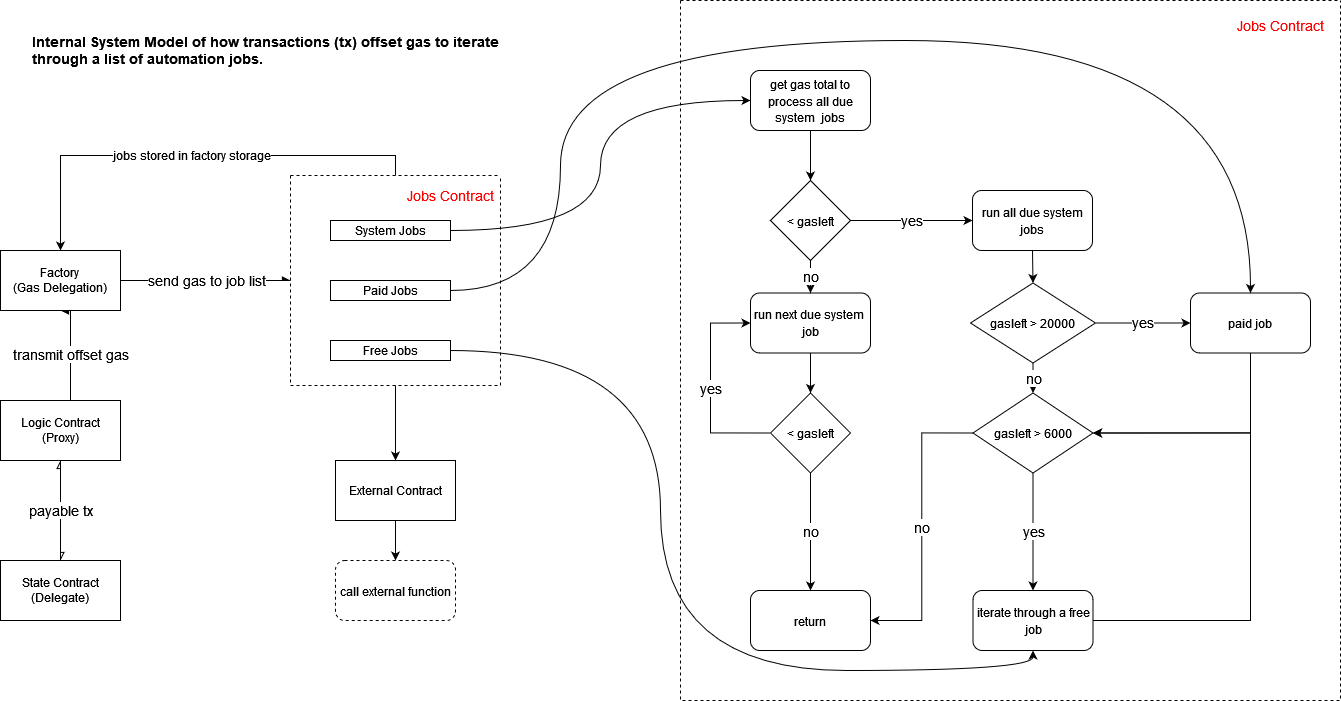

The diagram above was exported from draw.io. Its source (the exported page's mxGraphModel, read from the mxfile embedded in the PNG):
<mxGraphModel dx="1740" dy="1066" grid="1" gridSize="10" guides="1" tooltips="1" connect="1" arrows="1" fold="1" page="1" pageScale="1" pageWidth="850" pageHeight="1100" math="0" shadow="0">
  <root>
    <mxCell id="0" />
    <mxCell id="1" parent="0" />
    <mxCell id="DcJpeOVkso_X0u59leY8-64" value="" style="swimlane;startSize=0;fontSize=14;fontColor=#000000;dashed=1;" vertex="1" parent="1">
      <mxGeometry x="960" y="80" width="660" height="700" as="geometry" />
    </mxCell>
    <mxCell id="DcJpeOVkso_X0u59leY8-30" value="&lt;font style=&quot;font-size: 12px;&quot;&gt;get gas total to process all due system&amp;nbsp; jobs&lt;/font&gt;" style="rounded=1;whiteSpace=wrap;html=1;fontSize=14;fontColor=#000000;" vertex="1" parent="DcJpeOVkso_X0u59leY8-64">
      <mxGeometry x="70" y="70" width="120" height="60" as="geometry" />
    </mxCell>
    <mxCell id="DcJpeOVkso_X0u59leY8-31" value="&lt;font style=&quot;font-size: 12px;&quot;&gt;&amp;lt; gasleft&lt;/font&gt;" style="rhombus;whiteSpace=wrap;html=1;fontSize=14;fontColor=#000000;" vertex="1" parent="DcJpeOVkso_X0u59leY8-64">
      <mxGeometry x="90" y="180" width="80" height="80" as="geometry" />
    </mxCell>
    <mxCell id="DcJpeOVkso_X0u59leY8-32" style="edgeStyle=orthogonalEdgeStyle;curved=1;rounded=0;sketch=0;orthogonalLoop=1;jettySize=auto;html=1;exitX=0.5;exitY=1;exitDx=0;exitDy=0;entryX=0.5;entryY=0;entryDx=0;entryDy=0;fontSize=14;fontColor=#000000;endArrow=classic;endFill=1;" edge="1" parent="DcJpeOVkso_X0u59leY8-64" source="DcJpeOVkso_X0u59leY8-30" target="DcJpeOVkso_X0u59leY8-31">
      <mxGeometry relative="1" as="geometry" />
    </mxCell>
    <mxCell id="DcJpeOVkso_X0u59leY8-33" value="&lt;font style=&quot;font-size: 12px;&quot;&gt;run all due system jobs&lt;/font&gt;" style="rounded=1;whiteSpace=wrap;html=1;fontSize=14;fontColor=#000000;" vertex="1" parent="DcJpeOVkso_X0u59leY8-64">
      <mxGeometry x="292" y="190" width="120" height="60" as="geometry" />
    </mxCell>
    <mxCell id="DcJpeOVkso_X0u59leY8-37" value="yes" style="edgeStyle=orthogonalEdgeStyle;rounded=0;sketch=0;orthogonalLoop=1;jettySize=auto;html=1;exitX=1;exitY=0.5;exitDx=0;exitDy=0;entryX=0;entryY=0.5;entryDx=0;entryDy=0;fontSize=14;fontColor=#000000;endArrow=classic;endFill=1;" edge="1" parent="DcJpeOVkso_X0u59leY8-64" source="DcJpeOVkso_X0u59leY8-31" target="DcJpeOVkso_X0u59leY8-33">
      <mxGeometry relative="1" as="geometry" />
    </mxCell>
    <mxCell id="DcJpeOVkso_X0u59leY8-34" value="&lt;font style=&quot;font-size: 12px;&quot;&gt;run next due system&amp;nbsp; job&lt;/font&gt;" style="rounded=1;whiteSpace=wrap;html=1;fontSize=14;fontColor=#000000;" vertex="1" parent="DcJpeOVkso_X0u59leY8-64">
      <mxGeometry x="70" y="292.5" width="120" height="60" as="geometry" />
    </mxCell>
    <mxCell id="DcJpeOVkso_X0u59leY8-39" value="no" style="edgeStyle=orthogonalEdgeStyle;rounded=0;sketch=0;orthogonalLoop=1;jettySize=auto;html=1;exitX=0.5;exitY=1;exitDx=0;exitDy=0;entryX=0.5;entryY=0;entryDx=0;entryDy=0;fontSize=14;fontColor=#000000;endArrow=classic;endFill=1;" edge="1" parent="DcJpeOVkso_X0u59leY8-64" source="DcJpeOVkso_X0u59leY8-31" target="DcJpeOVkso_X0u59leY8-34">
      <mxGeometry relative="1" as="geometry" />
    </mxCell>
    <mxCell id="DcJpeOVkso_X0u59leY8-42" value="yes" style="edgeStyle=orthogonalEdgeStyle;rounded=0;sketch=0;orthogonalLoop=1;jettySize=auto;html=1;exitX=0;exitY=0.5;exitDx=0;exitDy=0;entryX=0;entryY=0.5;entryDx=0;entryDy=0;fontSize=14;fontColor=#000000;endArrow=classic;endFill=1;" edge="1" parent="DcJpeOVkso_X0u59leY8-64" source="DcJpeOVkso_X0u59leY8-38" target="DcJpeOVkso_X0u59leY8-34">
      <mxGeometry relative="1" as="geometry">
        <Array as="points">
          <mxPoint x="30" y="432.5" />
          <mxPoint x="30" y="322.5" />
        </Array>
      </mxGeometry>
    </mxCell>
    <mxCell id="DcJpeOVkso_X0u59leY8-38" value="&lt;font style=&quot;font-size: 12px;&quot;&gt;&amp;lt; gasleft&lt;/font&gt;" style="rhombus;whiteSpace=wrap;html=1;fontSize=14;fontColor=#000000;" vertex="1" parent="DcJpeOVkso_X0u59leY8-64">
      <mxGeometry x="90" y="392.5" width="80" height="80" as="geometry" />
    </mxCell>
    <mxCell id="DcJpeOVkso_X0u59leY8-40" style="edgeStyle=orthogonalEdgeStyle;rounded=0;sketch=0;orthogonalLoop=1;jettySize=auto;html=1;exitX=0.5;exitY=1;exitDx=0;exitDy=0;entryX=0.5;entryY=0;entryDx=0;entryDy=0;fontSize=14;fontColor=#000000;endArrow=classic;endFill=1;" edge="1" parent="DcJpeOVkso_X0u59leY8-64" source="DcJpeOVkso_X0u59leY8-34" target="DcJpeOVkso_X0u59leY8-38">
      <mxGeometry relative="1" as="geometry" />
    </mxCell>
    <mxCell id="DcJpeOVkso_X0u59leY8-41" value="&lt;font style=&quot;font-size: 12px;&quot;&gt;return&lt;/font&gt;" style="rounded=1;whiteSpace=wrap;html=1;fontSize=14;fontColor=#000000;" vertex="1" parent="DcJpeOVkso_X0u59leY8-64">
      <mxGeometry x="70" y="590" width="120" height="60" as="geometry" />
    </mxCell>
    <mxCell id="DcJpeOVkso_X0u59leY8-43" value="no" style="edgeStyle=orthogonalEdgeStyle;rounded=0;sketch=0;orthogonalLoop=1;jettySize=auto;html=1;exitX=0.5;exitY=1;exitDx=0;exitDy=0;fontSize=14;fontColor=#000000;endArrow=classic;endFill=1;" edge="1" parent="DcJpeOVkso_X0u59leY8-64" source="DcJpeOVkso_X0u59leY8-38" target="DcJpeOVkso_X0u59leY8-41">
      <mxGeometry relative="1" as="geometry" />
    </mxCell>
    <mxCell id="DcJpeOVkso_X0u59leY8-47" value="&lt;font style=&quot;font-size: 12px;&quot;&gt;paid job&lt;/font&gt;" style="rounded=1;whiteSpace=wrap;html=1;fontSize=14;fontColor=#000000;" vertex="1" parent="DcJpeOVkso_X0u59leY8-64">
      <mxGeometry x="510" y="292.5" width="120" height="60" as="geometry" />
    </mxCell>
    <mxCell id="DcJpeOVkso_X0u59leY8-53" value="yes" style="edgeStyle=orthogonalEdgeStyle;rounded=0;sketch=0;orthogonalLoop=1;jettySize=auto;html=1;exitX=1;exitY=0.5;exitDx=0;exitDy=0;entryX=0;entryY=0.5;entryDx=0;entryDy=0;fontSize=14;fontColor=#000000;endArrow=classic;endFill=1;" edge="1" parent="DcJpeOVkso_X0u59leY8-64" source="DcJpeOVkso_X0u59leY8-49" target="DcJpeOVkso_X0u59leY8-47">
      <mxGeometry relative="1" as="geometry" />
    </mxCell>
    <mxCell id="DcJpeOVkso_X0u59leY8-49" value="&lt;font style=&quot;font-size: 12px;&quot;&gt;gasleft &amp;gt; 20000&lt;/font&gt;" style="rhombus;whiteSpace=wrap;html=1;fontSize=14;fontColor=#000000;" vertex="1" parent="DcJpeOVkso_X0u59leY8-64">
      <mxGeometry x="290" y="282.5" width="125" height="80" as="geometry" />
    </mxCell>
    <mxCell id="DcJpeOVkso_X0u59leY8-54" style="edgeStyle=orthogonalEdgeStyle;rounded=0;sketch=0;orthogonalLoop=1;jettySize=auto;html=1;exitX=0.5;exitY=1;exitDx=0;exitDy=0;entryX=0.5;entryY=0;entryDx=0;entryDy=0;fontSize=14;fontColor=#000000;endArrow=classic;endFill=1;" edge="1" parent="DcJpeOVkso_X0u59leY8-64" source="DcJpeOVkso_X0u59leY8-33" target="DcJpeOVkso_X0u59leY8-49">
      <mxGeometry relative="1" as="geometry" />
    </mxCell>
    <mxCell id="DcJpeOVkso_X0u59leY8-62" value="no" style="edgeStyle=orthogonalEdgeStyle;rounded=0;sketch=0;orthogonalLoop=1;jettySize=auto;html=1;exitX=0;exitY=0.5;exitDx=0;exitDy=0;entryX=1;entryY=0.5;entryDx=0;entryDy=0;fontSize=14;fontColor=#000000;endArrow=classic;endFill=1;" edge="1" parent="DcJpeOVkso_X0u59leY8-64" source="DcJpeOVkso_X0u59leY8-55" target="DcJpeOVkso_X0u59leY8-41">
      <mxGeometry relative="1" as="geometry" />
    </mxCell>
    <mxCell id="DcJpeOVkso_X0u59leY8-55" value="&lt;font style=&quot;font-size: 12px;&quot;&gt;gasleft &amp;gt; 6000&lt;/font&gt;" style="rhombus;whiteSpace=wrap;html=1;fontSize=14;fontColor=#000000;" vertex="1" parent="DcJpeOVkso_X0u59leY8-64">
      <mxGeometry x="292.5" y="392.5" width="120" height="80" as="geometry" />
    </mxCell>
    <mxCell id="DcJpeOVkso_X0u59leY8-57" style="edgeStyle=orthogonalEdgeStyle;rounded=0;sketch=0;orthogonalLoop=1;jettySize=auto;html=1;exitX=0.5;exitY=1;exitDx=0;exitDy=0;entryX=1;entryY=0.5;entryDx=0;entryDy=0;fontSize=14;fontColor=#000000;endArrow=classic;endFill=1;" edge="1" parent="DcJpeOVkso_X0u59leY8-64" source="DcJpeOVkso_X0u59leY8-47" target="DcJpeOVkso_X0u59leY8-55">
      <mxGeometry relative="1" as="geometry" />
    </mxCell>
    <mxCell id="DcJpeOVkso_X0u59leY8-56" value="no" style="edgeStyle=orthogonalEdgeStyle;rounded=0;sketch=0;orthogonalLoop=1;jettySize=auto;html=1;exitX=0.5;exitY=1;exitDx=0;exitDy=0;entryX=0.5;entryY=0;entryDx=0;entryDy=0;fontSize=14;fontColor=#000000;endArrow=classic;endFill=1;" edge="1" parent="DcJpeOVkso_X0u59leY8-64" source="DcJpeOVkso_X0u59leY8-49" target="DcJpeOVkso_X0u59leY8-55">
      <mxGeometry relative="1" as="geometry" />
    </mxCell>
    <mxCell id="DcJpeOVkso_X0u59leY8-61" style="edgeStyle=orthogonalEdgeStyle;rounded=0;sketch=0;orthogonalLoop=1;jettySize=auto;html=1;exitX=1;exitY=0.5;exitDx=0;exitDy=0;entryX=1;entryY=0.5;entryDx=0;entryDy=0;fontSize=14;fontColor=#000000;endArrow=classic;endFill=1;" edge="1" parent="DcJpeOVkso_X0u59leY8-64" source="DcJpeOVkso_X0u59leY8-58" target="DcJpeOVkso_X0u59leY8-55">
      <mxGeometry relative="1" as="geometry">
        <Array as="points">
          <mxPoint x="570" y="620" />
          <mxPoint x="570" y="432" />
        </Array>
      </mxGeometry>
    </mxCell>
    <mxCell id="DcJpeOVkso_X0u59leY8-58" value="&lt;font style=&quot;font-size: 12px;&quot;&gt;iterate through a free job&lt;/font&gt;" style="rounded=1;whiteSpace=wrap;html=1;fontSize=14;fontColor=#000000;" vertex="1" parent="DcJpeOVkso_X0u59leY8-64">
      <mxGeometry x="292.5" y="590" width="120" height="60" as="geometry" />
    </mxCell>
    <mxCell id="DcJpeOVkso_X0u59leY8-59" value="yes" style="edgeStyle=orthogonalEdgeStyle;rounded=0;sketch=0;orthogonalLoop=1;jettySize=auto;html=1;exitX=0.5;exitY=1;exitDx=0;exitDy=0;entryX=0.5;entryY=0;entryDx=0;entryDy=0;fontSize=14;fontColor=#000000;endArrow=classic;endFill=1;" edge="1" parent="DcJpeOVkso_X0u59leY8-64" source="DcJpeOVkso_X0u59leY8-55" target="DcJpeOVkso_X0u59leY8-58">
      <mxGeometry relative="1" as="geometry" />
    </mxCell>
    <mxCell id="DcJpeOVkso_X0u59leY8-70" value="&lt;font style=&quot;font-size: 14px;&quot; color=&quot;#ff0000&quot;&gt;Jobs Contract&lt;/font&gt;" style="text;html=1;strokeColor=none;fillColor=none;align=center;verticalAlign=middle;whiteSpace=wrap;rounded=0;" vertex="1" parent="DcJpeOVkso_X0u59leY8-64">
      <mxGeometry x="550" y="10" width="100" height="30" as="geometry" />
    </mxCell>
    <mxCell id="DcJpeOVkso_X0u59leY8-74" style="edgeStyle=none;rounded=0;sketch=0;orthogonalLoop=1;jettySize=auto;html=1;exitX=0.5;exitY=0;exitDx=0;exitDy=0;entryX=0.5;entryY=1;entryDx=0;entryDy=0;fontSize=14;fontColor=#000000;endArrow=async;endFill=0;" edge="1" parent="1" source="DcJpeOVkso_X0u59leY8-1" target="DcJpeOVkso_X0u59leY8-2">
      <mxGeometry relative="1" as="geometry" />
    </mxCell>
    <mxCell id="DcJpeOVkso_X0u59leY8-1" value="&lt;div&gt;State Contract&lt;/div&gt;(Delegate)" style="rounded=0;whiteSpace=wrap;html=1;" vertex="1" parent="1">
      <mxGeometry x="280" y="640" width="120" height="60" as="geometry" />
    </mxCell>
    <mxCell id="DcJpeOVkso_X0u59leY8-14" value="&lt;font style=&quot;font-size: 14px;&quot;&gt;transmit offset gas&lt;/font&gt;" style="edgeStyle=orthogonalEdgeStyle;rounded=0;sketch=0;orthogonalLoop=1;jettySize=auto;html=1;exitX=0.5;exitY=0;exitDx=0;exitDy=0;entryX=0.5;entryY=1;entryDx=0;entryDy=0;endArrow=async;endFill=1;" edge="1" parent="1" source="DcJpeOVkso_X0u59leY8-2" target="DcJpeOVkso_X0u59leY8-4">
      <mxGeometry relative="1" as="geometry">
        <Array as="points">
          <mxPoint x="350" y="480" />
          <mxPoint x="350" y="390" />
        </Array>
      </mxGeometry>
    </mxCell>
    <mxCell id="DcJpeOVkso_X0u59leY8-75" value="&lt;font style=&quot;font-size: 14px;&quot;&gt;payable tx&lt;/font&gt;" style="edgeStyle=none;rounded=0;sketch=0;orthogonalLoop=1;jettySize=auto;html=1;exitX=0.5;exitY=1;exitDx=0;exitDy=0;entryX=0.5;entryY=0;entryDx=0;entryDy=0;fontSize=14;fontColor=#000000;endArrow=async;endFill=0;" edge="1" parent="1" source="DcJpeOVkso_X0u59leY8-2" target="DcJpeOVkso_X0u59leY8-1">
      <mxGeometry relative="1" as="geometry" />
    </mxCell>
    <mxCell id="DcJpeOVkso_X0u59leY8-2" value="&lt;div&gt;Logic Contract&lt;/div&gt;(Proxy)" style="rounded=0;whiteSpace=wrap;html=1;" vertex="1" parent="1">
      <mxGeometry x="280" y="480" width="120" height="60" as="geometry" />
    </mxCell>
    <mxCell id="DcJpeOVkso_X0u59leY8-73" style="edgeStyle=none;rounded=0;sketch=0;orthogonalLoop=1;jettySize=auto;html=1;exitX=0.5;exitY=1;exitDx=0;exitDy=0;entryX=0.5;entryY=0;entryDx=0;entryDy=0;fontSize=14;fontColor=#000000;endArrow=classic;endFill=1;" edge="1" parent="1" source="DcJpeOVkso_X0u59leY8-3" target="DcJpeOVkso_X0u59leY8-72">
      <mxGeometry relative="1" as="geometry" />
    </mxCell>
    <mxCell id="DcJpeOVkso_X0u59leY8-3" value="External Contract" style="rounded=0;whiteSpace=wrap;html=1;" vertex="1" parent="1">
      <mxGeometry x="615" y="540" width="120" height="60" as="geometry" />
    </mxCell>
    <mxCell id="DcJpeOVkso_X0u59leY8-17" value="&lt;font style=&quot;font-size: 14px;&quot;&gt;send gas to job list&lt;/font&gt;" style="edgeStyle=orthogonalEdgeStyle;rounded=0;sketch=0;orthogonalLoop=1;jettySize=auto;html=1;exitX=1;exitY=0.5;exitDx=0;exitDy=0;endArrow=async;endFill=1;" edge="1" parent="1" source="DcJpeOVkso_X0u59leY8-4" target="DcJpeOVkso_X0u59leY8-16">
      <mxGeometry relative="1" as="geometry" />
    </mxCell>
    <mxCell id="DcJpeOVkso_X0u59leY8-4" value="Factory&lt;br&gt;&lt;div&gt;(Gas Delegation)&lt;/div&gt;" style="rounded=0;whiteSpace=wrap;html=1;" vertex="1" parent="1">
      <mxGeometry x="280" y="330" width="120" height="60" as="geometry" />
    </mxCell>
    <mxCell id="DcJpeOVkso_X0u59leY8-65" style="edgeStyle=orthogonalEdgeStyle;rounded=0;sketch=0;orthogonalLoop=1;jettySize=auto;html=1;exitX=1;exitY=0.5;exitDx=0;exitDy=0;entryX=0;entryY=0.5;entryDx=0;entryDy=0;fontSize=14;fontColor=#000000;endArrow=classic;endFill=1;curved=1;" edge="1" parent="1" source="DcJpeOVkso_X0u59leY8-5" target="DcJpeOVkso_X0u59leY8-30">
      <mxGeometry relative="1" as="geometry" />
    </mxCell>
    <mxCell id="DcJpeOVkso_X0u59leY8-5" value="System Jobs" style="rounded=0;whiteSpace=wrap;html=1;" vertex="1" parent="1">
      <mxGeometry x="610" y="300" width="120" height="20" as="geometry" />
    </mxCell>
    <mxCell id="DcJpeOVkso_X0u59leY8-68" style="edgeStyle=orthogonalEdgeStyle;curved=1;rounded=0;sketch=0;orthogonalLoop=1;jettySize=auto;html=1;exitX=1;exitY=0.5;exitDx=0;exitDy=0;entryX=0.5;entryY=0;entryDx=0;entryDy=0;fontSize=14;fontColor=#000000;endArrow=classic;endFill=1;" edge="1" parent="1" source="DcJpeOVkso_X0u59leY8-7" target="DcJpeOVkso_X0u59leY8-47">
      <mxGeometry relative="1" as="geometry">
        <Array as="points">
          <mxPoint x="840" y="370" />
          <mxPoint x="840" y="120" />
          <mxPoint x="1530" y="120" />
        </Array>
      </mxGeometry>
    </mxCell>
    <mxCell id="DcJpeOVkso_X0u59leY8-7" value="Paid Jobs" style="rounded=0;whiteSpace=wrap;html=1;" vertex="1" parent="1">
      <mxGeometry x="610" y="360" width="120" height="20" as="geometry" />
    </mxCell>
    <mxCell id="DcJpeOVkso_X0u59leY8-69" style="edgeStyle=orthogonalEdgeStyle;curved=1;rounded=0;sketch=0;orthogonalLoop=1;jettySize=auto;html=1;exitX=1;exitY=0.5;exitDx=0;exitDy=0;entryX=0.5;entryY=1;entryDx=0;entryDy=0;fontSize=14;fontColor=#000000;endArrow=classic;endFill=1;" edge="1" parent="1" source="DcJpeOVkso_X0u59leY8-8" target="DcJpeOVkso_X0u59leY8-58">
      <mxGeometry relative="1" as="geometry">
        <Array as="points">
          <mxPoint x="940" y="430" />
          <mxPoint x="940" y="750" />
          <mxPoint x="1313" y="750" />
        </Array>
      </mxGeometry>
    </mxCell>
    <mxCell id="DcJpeOVkso_X0u59leY8-8" value="Free Jobs" style="rounded=0;whiteSpace=wrap;html=1;" vertex="1" parent="1">
      <mxGeometry x="610" y="420" width="120" height="20" as="geometry" />
    </mxCell>
    <mxCell id="DcJpeOVkso_X0u59leY8-71" value="" style="rounded=0;sketch=0;orthogonalLoop=1;jettySize=auto;html=1;exitX=0.5;exitY=1;exitDx=0;exitDy=0;fontSize=14;fontColor=#000000;endArrow=classic;endFill=1;" edge="1" parent="1" source="DcJpeOVkso_X0u59leY8-16" target="DcJpeOVkso_X0u59leY8-3">
      <mxGeometry relative="1" as="geometry" />
    </mxCell>
    <mxCell id="DcJpeOVkso_X0u59leY8-76" value="jobs stored in factory storage" style="edgeStyle=orthogonalEdgeStyle;rounded=0;sketch=0;orthogonalLoop=1;jettySize=auto;html=1;exitX=0.5;exitY=0;exitDx=0;exitDy=0;entryX=0.5;entryY=0;entryDx=0;entryDy=0;fontSize=12;fontColor=#000000;endArrow=classic;endFill=1;" edge="1" parent="1" source="DcJpeOVkso_X0u59leY8-16" target="DcJpeOVkso_X0u59leY8-4">
      <mxGeometry relative="1" as="geometry" />
    </mxCell>
    <mxCell id="DcJpeOVkso_X0u59leY8-16" value="" style="swimlane;startSize=0;dashed=1;" vertex="1" parent="1">
      <mxGeometry x="570" y="255" width="210" height="210" as="geometry" />
    </mxCell>
    <mxCell id="DcJpeOVkso_X0u59leY8-25" value="&lt;font style=&quot;font-size: 14px;&quot; color=&quot;#ff0000&quot;&gt;Jobs Contract&lt;/font&gt;" style="text;html=1;strokeColor=none;fillColor=none;align=center;verticalAlign=middle;whiteSpace=wrap;rounded=0;" vertex="1" parent="DcJpeOVkso_X0u59leY8-16">
      <mxGeometry x="110" y="5" width="100" height="30" as="geometry" />
    </mxCell>
    <mxCell id="DcJpeOVkso_X0u59leY8-72" value="&lt;font style=&quot;font-size: 12px;&quot;&gt;call external function&lt;/font&gt;" style="rounded=1;whiteSpace=wrap;html=1;dashed=1;fontSize=14;fontColor=#000000;" vertex="1" parent="1">
      <mxGeometry x="615" y="640" width="120" height="60" as="geometry" />
    </mxCell>
    <mxCell id="DcJpeOVkso_X0u59leY8-77" value="&lt;div align=&quot;left&quot;&gt;&lt;b&gt;&lt;font style=&quot;font-size: 14px;&quot;&gt;Internal System Model of how transactions (tx) offset gas to iterate through a list of automation jobs.&lt;/font&gt;&lt;/b&gt;&lt;br&gt;&lt;/div&gt;" style="text;html=1;strokeColor=none;fillColor=none;align=left;verticalAlign=middle;whiteSpace=wrap;rounded=0;fontSize=12;fontColor=#000000;" vertex="1" parent="1">
      <mxGeometry x="310" y="80" width="470" height="100" as="geometry" />
    </mxCell>
  </root>
</mxGraphModel>